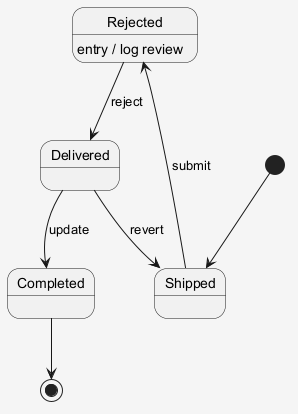

The diagram above was rendered by PlantUML. Its source (embedded in the PNG):
@startuml
skinparam shadowing false
skinparam backgroundColor #F5F5F5
[*] --> Shipped
Shipped --> Rejected : submit
Rejected --> Delivered : reject
Rejected : entry / log review
Delivered --> Completed : update
Delivered --> Shipped : revert
Completed --> [*]
@enduml